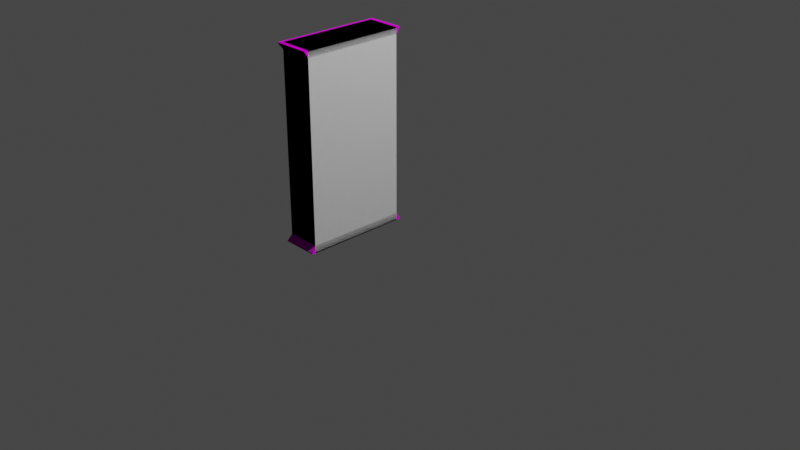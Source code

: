 # Source: bookshelf.blend  (saved by Blender 4.1.24; exported with 4.5.12 LTS)
import bpy
from mathutils import Matrix  # noqa: F401  (used for matrix-valued properties, if any)

bpy.ops.wm.read_factory_settings(use_empty=True)
scene = bpy.context.scene
scene.name = 'Scene'

# ---- collections
col_bookshelf = bpy.data.collections.new('Bookshelf'); scene.collection.children.link(col_bookshelf)
col_collision = bpy.data.collections.new('Collision'); col_bookshelf.children.link(col_collision)

# ---- images (referenced by path relative to the original .blend; pixels are not part of the script)
import os
ASSET_DIR = os.environ.get("B2B_ASSET_DIR", "")  # directory of the original .blend (textures are referenced by path, not embedded)
HERE = os.path.dirname(os.path.abspath(__file__))  # packed textures are extracted next to this script under _unpacked/

def load_image(name, relpath, width, height, colorspace="sRGB"):
    """Load a texture the original file referenced (path relative to the .blend, or extracted next to this script)."""
    p = next((c for c in (os.path.join(HERE, relpath), os.path.join(ASSET_DIR, relpath)) if relpath and os.path.exists(c)), "")
    if p:
        img = bpy.data.images.load(p, check_existing=True)
        img.name = name
    else:  # same state as the original file: an image datablock whose file is absent (Cycles renders it pink)
        img = bpy.data.images.new(name, width, height)
        img.source = "FILE"
        img.filepath = "//" + (relpath or name)
    img.colorspace_settings.name = colorspace
    return img
img_wood066_1k_normaldx_jpg = load_image('Wood066_1K_NormalDX.jpg', 'Wood066_1K_NormalDX.jpg', 1024, 1024, 'sRGB')
img_wood066_1k_color_jpg = load_image('Wood066_1K_Color.jpg', 'Wood066_1K_Color.jpg', 1024, 1024, 'sRGB')
img_wood066_1k_roughness_jpg = load_image('Wood066_1K_Roughness.jpg', 'Wood066_1K_Roughness.jpg', 1024, 1024, 'sRGB')

# ---- materials (node trees are filled in below, after node groups)
mat_mat_woodvarnished = bpy.data.materials.new('Mat-WoodVarnished')
mat_mat_woodvarnished.use_transparent_shadow = False

# ---- material node trees
mat_mat_woodvarnished.use_nodes = True; mat_mat_woodvarnished.node_tree.nodes.clear()
_N = mat_mat_woodvarnished.node_tree.nodes; _L = mat_mat_woodvarnished.node_tree.links
n0 = _N.new('ShaderNodeBsdfPrincipled'); n0.name = 'Principled BSDF'; n0.location = (10, 300)
n0.distribution = 'GGX'
n0.subsurface_method = 'RANDOM_WALK_SKIN'
n0.inputs[3].default_value = 1.45
n0.inputs[13].default_value = 0.0232
n0.inputs[27].default_value = (0.0, 0.0, 0.0, 1.0)
n0.inputs[28].default_value = 1.0
n1 = _N.new('ShaderNodeOutputMaterial'); n1.name = 'Material Output'; n1.location = (372, 302)
n2 = _N.new('ShaderNodeTexImage'); n2.name = 'Image Texture.001'; n2.location = (-309, -271)
n2.image = img_wood066_1k_normaldx_jpg
n3 = _N.new('ShaderNodeTexImage'); n3.name = 'Image Texture'; n3.location = (-352, 284)
n3.image = img_wood066_1k_color_jpg
n4 = _N.new('ShaderNodeTexImage'); n4.name = 'Image Texture.002'; n4.location = (-567, -19)
n4.image = img_wood066_1k_roughness_jpg
_L.new(n0.outputs[0], n1.inputs[0])
_L.new(n3.outputs[0], n0.inputs[0])
_L.new(n2.outputs[0], n0.inputs[5])
_L.new(n4.outputs[0], n0.inputs[2])
n1.is_active_output = True

# ---- world
world_world = bpy.data.worlds.new('World'); scene.world = world_world
world_world.use_nodes = True; world_world.node_tree.nodes.clear()
_N = world_world.node_tree.nodes; _L = world_world.node_tree.links
n0 = _N.new('ShaderNodeOutputWorld'); n0.name = 'World Output'; n0.location = (300, 300)
n1 = _N.new('ShaderNodeBackground'); n1.name = 'Background'; n1.location = (10, 300)
n1.inputs[0].default_value = (0.05088, 0.05088, 0.05088, 1.0)
_L.new(n1.outputs[0], n0.inputs[0])
n0.is_active_output = True
world_world.color = (0.05088, 0.05088, 0.05088)
world_world.use_sun_shadow = False
world_world.sun_shadow_jitter_overblur = 0.0

# ---- cameras
cam_camera = bpy.data.cameras.new('Camera')
cam_camera.clip_end = 100.0
cam_camera.ortho_scale = 7.314

# ---- lights
light_light = bpy.data.lights.new('Light', 'POINT')
light_light.transmission_factor = 0.0
light_light.energy = 1000.0
light_light.shadow_soft_size = 0.1
light_light.shadow_maximum_resolution = 0.006
light_light.use_absolute_resolution = True

# ---- meshes
me_cube_014 = bpy.data.meshes.new('Cube.014')
me_cube_014.from_pydata([(-0.38, -1.13, 0.01), (-0.38, -1.13, 1.99), (-0.38, 0.0, 0.01), (0.0, -1.13, 0.01), (0.0, -1.13, 1.99), (0.0, 0.0, 0.01), (0.0, 0.0, 1.99), (-0.38, 0.0, 1.99), (-0.3551, -0.08646, 0.3494), (-0.3551, -0.08646, 0.6828), (-0.3551, -0.08646, 1.016), (-0.3551, -0.08646, 1.312), (-0.3551, -0.08646, 1.628), (-0.3551, -1.036, 0.3494), (-0.3551, -1.036, 0.6828), (-0.3551, -1.036, 1.016), (-0.3551, -1.036, 1.312), (-0.3551, -1.036, 1.628), (-4.172e-07, -0.03683, 0.07874), (-4.172e-07, -1.093, 0.07874), (-0.3551, -1.093, 0.07874), (-0.3551, -0.03683, 0.07874), (-0.3551, -0.08646, 0.07874), (-0.3551, -1.036, 0.07874), (-0.3551, -1.093, 1.933), (-0.3551, -0.03683, 1.933), (-4.172e-07, -0.03683, 1.933), (-4.172e-07, -1.093, 1.933), (-0.3551, -0.08646, 1.933), (-0.3551, -1.036, 1.933), (-0.3551, -0.08646, 1.611), (-0.3551, -1.036, 1.611), (-0.3551, -0.08646, 1.297), (-0.3551, -1.036, 1.297), (-0.3551, -0.08646, 0.9993), (-0.3551, -1.036, 0.9993), (-0.3551, -0.08646, 0.6678), (-0.3551, -1.036, 0.6678), (-0.3551, -0.08646, 0.3355), (-0.3551, -1.036, 0.3355), (-0.01626, -1.036, 1.628), (-0.01626, -0.08646, 1.628), (-0.01626, -0.08646, 1.933), (-0.01626, -1.036, 1.933), (-0.01626, -1.036, 1.312), (-0.01626, -0.08646, 1.312), (-0.01626, -0.08646, 1.611), (-0.01626, -1.036, 1.611), (-0.01626, -1.036, 1.016), (-0.01626, -0.08646, 1.016), (-0.01626, -0.08646, 1.297), (-0.01626, -1.036, 1.297), (-0.01626, -1.036, 0.6828), (-0.01626, -0.08646, 0.6828), (-0.01626, -0.08646, 0.9993), (-0.01626, -1.036, 0.9993), (-0.01626, -1.036, 0.3494), (-0.01626, -0.08646, 0.3494), (-0.01626, -0.08646, 0.6678), (-0.01626, -1.036, 0.6678), (-0.01626, -0.08646, 0.3355), (-0.01626, -0.08646, 0.07874), (-0.01626, -1.036, 0.3355), (-0.01626, -1.036, 0.07874), (0.0, 0.0, 2.0), (0.0, -1.13, 2.0), (-0.38, -1.13, 2.0), (-0.38, 0.0, 2.0), (-0.38, 0.0, 0.0), (-0.38, -1.13, 0.0), (0.0, -1.13, 0.0), (0.0, 0.0, 0.0)], [], [(27, 19, 18, 26), (25, 7, 6, 26), (23, 22, 21, 2, 0, 20), (7, 1, 66, 67), (31, 17, 12, 30), (33, 16, 11, 32), (35, 15, 10, 34), (37, 14, 9, 36), (39, 13, 8, 38), (12, 28, 25, 21, 22, 38, 8, 36, 9, 34, 10, 32, 11, 30), (24, 1, 7, 25, 28, 29), (20, 24, 29, 17, 31, 16, 33, 15, 35, 14, 37, 13, 39, 23), (5, 3, 70, 71), (2, 21, 18, 5), (17, 29, 43, 40), (21, 25, 26, 18), (3, 19, 20, 0), (31, 30, 46, 47), (10, 15, 48, 49), (34, 9, 53, 54), (18, 19, 3, 5), (13, 37, 59, 56), (6, 4, 27, 26), (39, 38, 60, 62), (27, 24, 20, 19), (27, 4, 1, 24), (40, 43, 42, 41), (28, 12, 41, 42), (29, 28, 42, 43), (12, 17, 40, 41), (44, 47, 46, 45), (30, 11, 45, 46), (16, 31, 47, 44), (11, 16, 44, 45), (48, 51, 50, 49), (33, 32, 50, 51), (32, 10, 49, 50), (15, 33, 51, 48), (52, 55, 54, 53), (14, 35, 55, 52), (9, 14, 52, 53), (35, 34, 54, 55), (56, 59, 58, 57), (8, 13, 56, 57), (36, 8, 57, 58), (37, 36, 58, 59), (63, 62, 60, 61), (23, 39, 62, 63), (38, 22, 61, 60), (22, 23, 63, 61), (67, 66, 65, 64), (1, 4, 65, 66), (4, 6, 64, 65), (6, 7, 67, 64), (71, 70, 69, 68), (3, 0, 69, 70), (0, 2, 68, 69), (2, 5, 71, 68)])
_uv = me_cube_014.uv_layers.new(name='UVMap')
_uv.uv.foreach_set('vector', [0.6166, 0.75, 0.3848, 0.75, 0.3848, 0.5, 0.6166, 0.5, 0.6984, 0.05579, 0.7283, 0.1374, 0.2717, 0.1374, 0.2717, 0.05579, 0.08416, 0.2998, 0.9244, 0.2998, 0.9683, 0.2998, 1.001, 0.3644, 0.001081, 0.3644, 0.03389, 0.2998, -0.08639, 0.3967, 1.116, 0.3967, 1.116, 0.4177, -0.08625, 0.4177, 0.1071, 0.4328, 0.1071, 0.4188, 0.9065, 0.4188, 0.9065, 0.4328, 0.5754, 0.3108, 0.5828, 0.3108, 0.5828, 0.7342, 0.5754, 0.7342, 0.4243, 0.1516, 0.4243, 0.159, 0.0001956, 0.159, 0.0001956, 0.1516, 0.0001956, 0.4694, 0.0002079, 0.462, 0.4239, 0.462, 0.4238, 0.4694, 0.8481, 0.1513, 0.848, 0.1586, 0.4247, 0.1586, 0.4247, 0.1513, 0.5853, 0.2389, 0.6166, 0.2384, 0.6166, 0.2508, 0.3848, 0.25, 0.3848, 0.2383, 0.4169, 0.2384, 0.4187, 0.2384, 0.4585, 0.2385, 0.4603, 0.2385, 0.4999, 0.2386, 0.502, 0.2386, 0.5419, 0.2388, 0.5437, 0.2388, 0.5833, 0.2389, 1.076, 0.3304, 1.116, 0.3967, -0.08639, 0.3967, -0.0472, 0.3304, 0.005604, 0.3304, 1.016, 0.3304, 0.3848, 0.0, 0.6166, 0.0, 0.6166, 0.01346, 0.5853, 0.01348, 0.5833, 0.01348, 0.5437, 0.01348, 0.5419, 0.01348, 0.502, 0.01347, 0.4999, 0.01347, 0.4603, 0.01346, 0.4585, 0.01346, 0.4187, 0.01346, 0.4169, 0.01346, 0.3848, 0.01345, 0.9981, 0.3973, -0.001711, 0.3973, -0.001824, 0.3798, 0.998, 0.3798, -0.01207, 0.9625, 0.05333, 0.7573, 0.9878, 0.7573, 0.9878, 0.9625, 0.37, 0.0002072, 0.7028, 0.0002071, 0.7028, 0.3696, 0.37, 0.3696, 0.3848, 0.25, 0.6166, 0.2508, 0.6166, 0.5, 0.3848, 0.5, 4.83e-05, 0.2056, 4.924e-05, 4.862e-05, 0.9345, 4.815e-05, 1.0, 0.2056, 0.9998, 0.0001956, 0.9998, 0.4243, 0.8484, 0.4243, 0.8484, 0.0001956, 0.0001956, 0.159, 0.4243, 0.159, 0.4243, 0.3104, 0.0001956, 0.3104, 0.3559, 0.5373, 0.691, 0.5373, 0.691, 0.896, 0.3559, 0.896, 0.9655, 0.4581, 0.0311, 0.4581, -0.001711, 0.3973, 0.9981, 0.3973, 0.01922, 0.5766, 0.3662, 0.5766, 0.3662, 0.946, 0.01922, 0.946, 1.047, 0.08686, 0.04674, 0.08686, 0.07955, 0.03632, 1.014, 0.03632, 0.8481, 0.1513, 0.4247, 0.1513, 0.4247, 0.0001956, 0.8481, 0.0001956, 0.6166, 0.75, 0.6166, 1.0, 0.3848, 1.0, 0.3848, 0.75, 0.9169, 0.1266, 0.9169, 0.2941, -0.01797, 0.2941, 0.04318, 0.1266, 0.5853, 0.01348, 0.6166, 0.01346, 0.6166, 0.2384, 0.5853, 0.2389, 0.01849, 0.1782, 0.3416, 0.1782, 0.3416, 0.5369, 0.01849, 0.5369, 0.6166, 0.01346, 0.6166, 0.2384, 0.6166, 0.2384, 0.6166, 0.01346, 0.9784, 0.9051, 0.2731, 0.9051, 0.2731, 0.6535, 0.9784, 0.6535, 0.5437, 0.01348, 0.5833, 0.01348, 0.5833, 0.2389, 0.5437, 0.2388, 0.342, 0.1782, 0.659, 0.1782, 0.659, 0.5369, 0.342, 0.5369, 0.3915, 0.3485, 0.7179, 0.3485, 0.7179, 0.7179, 0.3915, 0.7179, 0.87, 0.5981, 0.4466, 0.5981, 0.4466, 0.447, 0.87, 0.447, 0.502, 0.01347, 0.5419, 0.01348, 0.5419, 0.2388, 0.502, 0.2386, 0.5754, 0.3108, 0.5754, 0.7342, 0.4243, 0.7342, 0.4243, 0.3108, 0.9876, 0.5674, 0.6898, 0.5674, 0.6898, 0.2087, 0.9876, 0.2087, 0.6663, 0.5456, 0.973, 0.5456, 0.973, 0.9149, 0.6663, 0.9149, 0.4603, 0.01346, 0.4999, 0.01347, 0.4999, 0.2386, 0.4603, 0.2385, 0.3666, 0.5766, 0.7117, 0.5766, 0.7117, 0.946, 0.3666, 0.946, 0.4239, 0.462, 0.0002079, 0.462, 0.0002079, 0.3108, 0.4239, 0.3108, 0.4243, 0.1516, 0.0001956, 0.1516, 0.0001956, 0.0001956, 0.4243, 0.0001956, 0.4187, 0.01346, 0.4585, 0.01346, 0.4585, 0.2385, 0.4187, 0.2384, 0.4247, 0.1586, 0.848, 0.1586, 0.848, 0.3097, 0.4247, 0.3097, 0.01849, 0.5373, 0.3555, 0.5373, 0.3555, 0.896, 0.01849, 0.896, 0.0001956, 0.4694, 0.4238, 0.4694, 0.4238, 0.6205, 0.0001956, 0.6205, 0.3848, 0.01345, 0.4169, 0.01346, 0.4169, 0.2384, 0.3848, 0.2383, 0.7159, 0.2068, 0.9958, 0.2068, 0.9958, 0.5762, 0.7159, 0.5762, 0.6914, 0.5373, 0.9632, 0.5373, 0.9632, 0.896, 0.6914, 0.896, 0.4243, 0.7346, 0.8484, 0.7346, 0.8484, 0.886, 0.4243, 0.886, 0.9691, 0.4183, -0.1325, 0.419, -0.1328, 0.04851, 0.9689, 0.04782, -0.01797, 0.2941, 0.9169, 0.2941, 0.9169, 0.3187, -0.01797, 0.3187, 0.04674, 0.08686, 1.047, 0.08686, 1.047, 0.1043, 0.04685, 0.1043, 0.2717, 0.1374, 0.7283, 0.1374, 0.7283, 0.1495, 0.2717, 0.1495, 0.375, 0.5, 0.375, 0.75, 0.125, 0.75, 0.125, 0.5, 4.83e-05, 0.2056, 1.0, 0.2056, 1.0, 0.2319, 4.815e-05, 0.2319, 0.001081, 0.3644, 1.001, 0.3644, 1.001, 0.3819, 0.001194, 0.3819, -0.01207, 0.9625, 0.9878, 0.9625, 0.9878, 0.9888, -0.01207, 0.9888])
me_cube_014.materials.append(mat_mat_woodvarnished)
me_cube_014.update()
me_cube = bpy.data.meshes.new('Cube')
me_cube.from_pydata([(-0.3551, -1.093, -1.0), (-0.3551, -1.093, 1.0), (-0.3551, -0.03683, -1.0), (-0.3551, -0.03683, 1.0), (0.0, -1.093, -1.0), (0.0, -1.093, 1.0), (0.0, -0.03683, -1.0), (0.0, -0.03683, 1.0)], [], [(0, 1, 3, 2), (2, 3, 7, 6), (6, 7, 5, 4), (4, 5, 1, 0), (2, 6, 4, 0), (7, 3, 1, 5)])
_uv = me_cube.uv_layers.new(name='UVMap')
_uv.uv.foreach_set('vector', [0.375, 0.0, 0.625, 0.0, 0.625, 0.25, 0.375, 0.25, 0.375, 0.25, 0.625, 0.25, 0.625, 0.5, 0.375, 0.5, 0.375, 0.5, 0.625, 0.5, 0.625, 0.75, 0.375, 0.75, 0.375, 0.75, 0.625, 0.75, 0.625, 1.0, 0.375, 1.0, 0.125, 0.5, 0.375, 0.5, 0.375, 0.75, 0.125, 0.75, 0.625, 0.5, 0.875, 0.5, 0.875, 0.75, 0.625, 0.75])
me_cube.update()

# ---- objects
ob_camera = bpy.data.objects.new('Camera', cam_camera)
ob_light = bpy.data.objects.new('Light', light_light)
ob_bookcase = bpy.data.objects.new('Bookcase', me_cube_014)
ob_ucx_bookshelf = bpy.data.objects.new('UCX_Bookshelf', me_cube)

# ---- transforms, parenting, visibility, modifiers, constraints
ob_camera.location = (7.359, -6.926, 4.958)
ob_camera.rotation_euler = (1.109, 0.0, 0.8149)
ob_camera.lock_rotations_4d = False
ob_camera.empty_display_type = 'ARROWS'
ob_camera.color = (0.0, 0.0, 0.0, 0.0)
ob_camera.display_type = 'WIRE'
ob_camera.lineart.crease_threshold = 0.0
ob_light.location = (4.076, 1.005, 5.904)
ob_light.rotation_euler = (0.6503, 0.05522, 1.866)
ob_light.lock_rotations_4d = False
ob_light.empty_display_type = 'ARROWS'
ob_light.color = (0.0, 0.0, 0.0, 0.0)
ob_light.lineart.crease_threshold = 0.0
ob_bookcase.location = (0.0, 0.0, 0.0)
ob_ucx_bookshelf.location = (0.0, 0.0, 1.0)

# ---- collection membership
scene.collection.objects.link(ob_camera)
scene.collection.objects.link(ob_light)
col_bookshelf.objects.link(ob_bookcase)
col_collision.objects.link(ob_ucx_bookshelf)

# ---- scene / render settings (as saved in the file)
scene.camera = ob_camera
scene.frame_start = 1; scene.frame_end = 250; scene.frame_set(1)
scene.render.engine = 'BLENDER_EEVEE_NEXT'
scene.cycles.sampling_pattern = 'TABULATED_SOBOL'
scene.eevee.ray_tracing_options.trace_max_roughness = 0.0
scene.view_settings.view_transform = 'Filmic'
bpy.context.view_layer.update()
